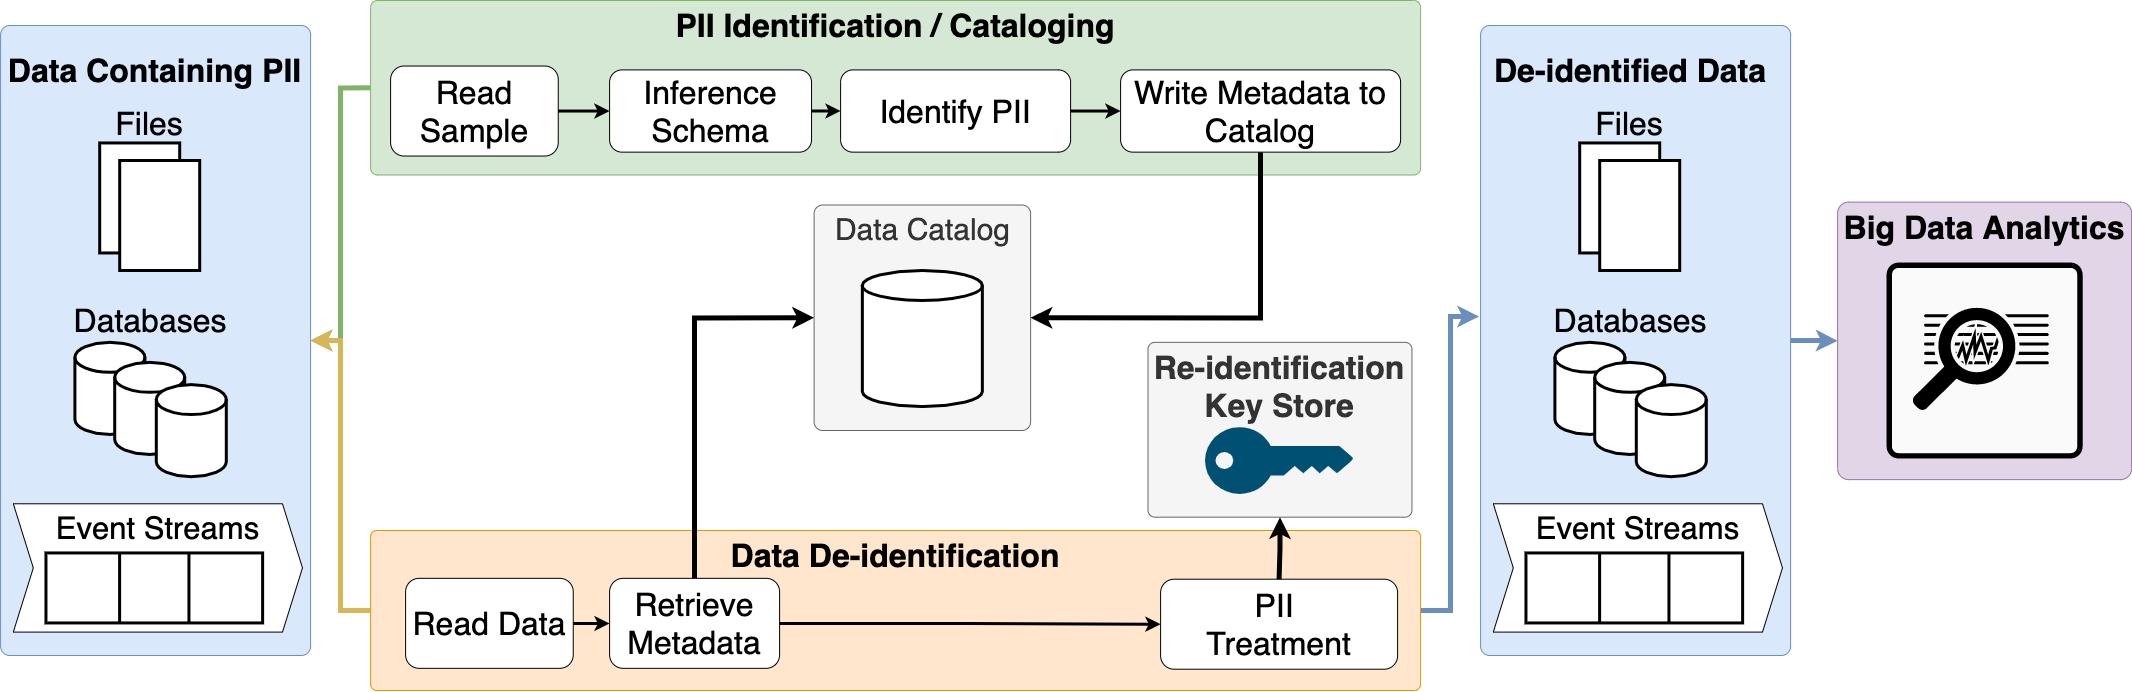

The diagram above was exported from draw.io. Its source (the exported page's mxGraphModel, read from the mxfile embedded in the PNG):
<mxGraphModel dx="7068" dy="-363" grid="1" gridSize="10" guides="1" tooltips="1" connect="1" arrows="1" fold="1" page="1" pageScale="1" pageWidth="1169" pageHeight="827" math="0" shadow="0">
  <root>
    <mxCell id="0" />
    <mxCell id="1" parent="0" />
    <mxCell id="2" value="&lt;font style=&quot;font-size: 30px&quot;&gt;Data Catalog&lt;/font&gt;" style="rounded=1;whiteSpace=wrap;html=1;verticalAlign=top;fontSize=22;arcSize=4;fillColor=#f5f5f5;strokeColor=#666666;fontColor=#333333;align=center;" vertex="1" parent="1">
      <mxGeometry x="-750.4000000000001" y="6904.5" width="216.5" height="225.5" as="geometry" />
    </mxCell>
    <mxCell id="3" style="edgeStyle=orthogonalEdgeStyle;rounded=0;orthogonalLoop=1;jettySize=auto;html=1;entryX=0;entryY=0.5;entryDx=0;entryDy=0;fontSize=32;strokeWidth=5;fillColor=#d5e8d4;strokeColor=#82b366;startArrow=classic;startFill=1;endArrow=none;endFill=0;" edge="1" source="5" target="7" parent="1">
      <mxGeometry relative="1" as="geometry" />
    </mxCell>
    <mxCell id="4" style="edgeStyle=orthogonalEdgeStyle;rounded=0;orthogonalLoop=1;jettySize=auto;html=1;exitX=1;exitY=0.5;exitDx=0;exitDy=0;entryX=0;entryY=0.5;entryDx=0;entryDy=0;fontSize=32;fillColor=#fff2cc;strokeColor=#d6b656;strokeWidth=5;startArrow=classic;startFill=1;endArrow=none;endFill=0;" edge="1" source="5" target="15" parent="1">
      <mxGeometry relative="1" as="geometry" />
    </mxCell>
    <mxCell id="5" value="" style="rounded=1;whiteSpace=wrap;html=1;verticalAlign=top;fillColor=#dae8fc;strokeColor=#6c8ebf;fontSize=21;arcSize=3;" vertex="1" parent="1">
      <mxGeometry x="-1563.9" y="6724.99" width="310" height="630" as="geometry" />
    </mxCell>
    <mxCell id="6" value="&lt;b&gt;Data Containing PII&lt;/b&gt;" style="text;html=1;strokeColor=none;fillColor=none;align=center;verticalAlign=middle;whiteSpace=wrap;rounded=0;fontSize=32;" vertex="1" parent="1">
      <mxGeometry x="-1558.1000000000001" y="6760" width="297.2" height="20" as="geometry" />
    </mxCell>
    <mxCell id="7" value="&lt;b&gt;PII Identification / Cataloging&lt;/b&gt;" style="rounded=1;whiteSpace=wrap;html=1;verticalAlign=top;fillColor=#d5e8d4;strokeColor=#82b366;fontSize=32;arcSize=4;" vertex="1" parent="1">
      <mxGeometry x="-1193.9" y="6700" width="1050" height="174.5" as="geometry" />
    </mxCell>
    <mxCell id="8" value="&lt;font style=&quot;font-size: 32px&quot;&gt;Inference Schema&lt;/font&gt;" style="rounded=1;whiteSpace=wrap;html=1;fontSize=32;" vertex="1" parent="1">
      <mxGeometry x="-954.9000000000001" y="6769.41" width="201.94" height="82.23" as="geometry" />
    </mxCell>
    <mxCell id="9" style="edgeStyle=orthogonalEdgeStyle;rounded=0;orthogonalLoop=1;jettySize=auto;html=1;exitX=1;exitY=0.5;exitDx=0;exitDy=0;entryX=0;entryY=0.5;entryDx=0;entryDy=0;fontSize=32;strokeWidth=3;" edge="1" source="10" target="12" parent="1">
      <mxGeometry relative="1" as="geometry" />
    </mxCell>
    <mxCell id="10" value="&lt;font style=&quot;font-size: 32px&quot;&gt;Identify PII&lt;/font&gt;" style="rounded=1;whiteSpace=wrap;html=1;fontSize=32;" vertex="1" parent="1">
      <mxGeometry x="-723.9000000000001" y="6769.41" width="230" height="82.23" as="geometry" />
    </mxCell>
    <mxCell id="11" style="edgeStyle=orthogonalEdgeStyle;rounded=0;orthogonalLoop=1;jettySize=auto;html=1;exitX=0.5;exitY=1;exitDx=0;exitDy=0;entryX=1;entryY=0.5;entryDx=0;entryDy=0;fontSize=32;strokeColor=#000000;strokeWidth=5;" edge="1" source="12" target="2" parent="1">
      <mxGeometry relative="1" as="geometry" />
    </mxCell>
    <mxCell id="12" value="&lt;font style=&quot;font-size: 32px&quot;&gt;Write Metadata to Catalog&lt;/font&gt;" style="rounded=1;whiteSpace=wrap;html=1;fontSize=32;" vertex="1" parent="1">
      <mxGeometry x="-443.9000000000001" y="6769.41" width="280" height="82.23" as="geometry" />
    </mxCell>
    <mxCell id="13" style="edgeStyle=orthogonalEdgeStyle;rounded=0;orthogonalLoop=1;jettySize=auto;html=1;fontSize=32;strokeWidth=3;" edge="1" source="8" target="10" parent="1">
      <mxGeometry x="-1133.9" y="6700" as="geometry" />
    </mxCell>
    <mxCell id="14" style="edgeStyle=orthogonalEdgeStyle;rounded=0;orthogonalLoop=1;jettySize=auto;html=1;exitX=1;exitY=0.5;exitDx=0;exitDy=0;entryX=-0.005;entryY=0.462;entryDx=0;entryDy=0;fontSize=32;fillColor=#dae8fc;strokeColor=#6c8ebf;strokeWidth=5;entryPerimeter=0;" edge="1" source="15" target="34" parent="1">
      <mxGeometry relative="1" as="geometry">
        <mxPoint x="26.09999999999991" y="7045.449999999999" as="targetPoint" />
      </mxGeometry>
    </mxCell>
    <mxCell id="15" value="&lt;font style=&quot;font-size: 32px&quot;&gt;&lt;b&gt;Data De-identification&lt;/b&gt;&lt;/font&gt;" style="rounded=1;whiteSpace=wrap;html=1;verticalAlign=top;fillColor=#ffe6cc;strokeColor=#d79b00;fontSize=32;arcSize=4;" vertex="1" parent="1">
      <mxGeometry x="-1193.9" y="7230" width="1050" height="160" as="geometry" />
    </mxCell>
    <mxCell id="16" value="Read Data" style="rounded=1;whiteSpace=wrap;html=1;fontSize=32;" vertex="1" parent="1">
      <mxGeometry x="-1158.9" y="7277.83" width="167.65" height="90" as="geometry" />
    </mxCell>
    <mxCell id="17" value="&lt;font style=&quot;font-size: 32px&quot;&gt;Retrieve Metadata&lt;/font&gt;" style="rounded=1;whiteSpace=wrap;html=1;fontSize=32;" vertex="1" parent="1">
      <mxGeometry x="-954.9000000000001" y="7277.83" width="170" height="90" as="geometry" />
    </mxCell>
    <mxCell id="18" style="edgeStyle=orthogonalEdgeStyle;rounded=0;orthogonalLoop=1;jettySize=auto;html=1;fontSize=32;strokeWidth=3;" edge="1" source="16" target="17" parent="1">
      <mxGeometry x="-1223.9" y="7174.5" as="geometry" />
    </mxCell>
    <mxCell id="19" value="&lt;font style=&quot;font-size: 32px&quot;&gt;PII&amp;nbsp;&lt;br&gt;Treatment&lt;br&gt;&lt;/font&gt;" style="rounded=1;whiteSpace=wrap;html=1;fontSize=32;" vertex="1" parent="1">
      <mxGeometry x="-403.9000000000001" y="7278.71" width="237" height="90" as="geometry" />
    </mxCell>
    <mxCell id="20" style="edgeStyle=orthogonalEdgeStyle;rounded=0;orthogonalLoop=1;jettySize=auto;html=1;fontSize=32;entryX=0;entryY=0.5;entryDx=0;entryDy=0;strokeWidth=3;" edge="1" source="17" target="19" parent="1">
      <mxGeometry x="-1223.9" y="7174.5" as="geometry" />
    </mxCell>
    <mxCell id="21" style="edgeStyle=orthogonalEdgeStyle;rounded=0;orthogonalLoop=1;jettySize=auto;html=1;exitX=0;exitY=0.5;exitDx=0;exitDy=0;entryX=0.5;entryY=0;entryDx=0;entryDy=0;fontSize=32;strokeColor=#000000;strokeWidth=5;startArrow=classic;startFill=1;endArrow=none;endFill=0;" edge="1" source="2" target="17" parent="1">
      <mxGeometry relative="1" as="geometry" />
    </mxCell>
    <mxCell id="22" style="edgeStyle=orthogonalEdgeStyle;rounded=0;orthogonalLoop=1;jettySize=auto;html=1;exitX=1;exitY=0.5;exitDx=0;exitDy=0;entryX=0;entryY=0.5;entryDx=0;entryDy=0;fontSize=32;startArrow=none;startFill=0;endArrow=classic;endFill=1;strokeColor=#000000;strokeWidth=3;" edge="1" source="23" target="8" parent="1">
      <mxGeometry relative="1" as="geometry" />
    </mxCell>
    <mxCell id="23" value="Read Sample" style="rounded=1;whiteSpace=wrap;html=1;fontSize=32;" vertex="1" parent="1">
      <mxGeometry x="-1173.9" y="6765.53" width="167.65" height="90" as="geometry" />
    </mxCell>
    <mxCell id="24" value="&lt;span style=&quot;font-size: 31px&quot;&gt;Event Streams&lt;/span&gt;" style="shape=step;perimeter=stepPerimeter;whiteSpace=wrap;html=1;fixedSize=1;fontSize=21;verticalAlign=top;" vertex="1" parent="1">
      <mxGeometry x="-1551.19" y="7203.279999999999" width="289.17" height="128.31" as="geometry" />
    </mxCell>
    <mxCell id="25" value="" style="strokeWidth=3;html=1;shape=mxgraph.lean_mapping.buffer_or_safety_stock;fontSize=32;rotation=90;" vertex="1" parent="1">
      <mxGeometry x="-1445.2100000000003" y="7179.119999999999" width="70" height="216.66" as="geometry" />
    </mxCell>
    <mxCell id="26" value="&lt;font style=&quot;font-size: 32px&quot;&gt;Databases&lt;/font&gt;" style="text;html=1;strokeColor=none;fillColor=none;align=center;verticalAlign=middle;whiteSpace=wrap;rounded=0;" vertex="1" parent="1">
      <mxGeometry x="-1433.9" y="7010" width="40" height="20" as="geometry" />
    </mxCell>
    <mxCell id="27" value="" style="shape=cylinder3;whiteSpace=wrap;html=1;boundedLbl=1;backgroundOutline=1;size=15;strokeWidth=3;" vertex="1" parent="1">
      <mxGeometry x="-1489.5900000000001" y="7041.84" width="70" height="92.11" as="geometry" />
    </mxCell>
    <mxCell id="28" value="" style="shape=cylinder3;whiteSpace=wrap;html=1;boundedLbl=1;backgroundOutline=1;size=15;strokeWidth=3;fillColor=default;" vertex="1" parent="1">
      <mxGeometry x="-1449.8000000000002" y="7061.85" width="70" height="92.11" as="geometry" />
    </mxCell>
    <mxCell id="29" value="" style="shape=cylinder3;whiteSpace=wrap;html=1;boundedLbl=1;backgroundOutline=1;size=15;strokeWidth=3;" vertex="1" parent="1">
      <mxGeometry x="-1408.2000000000003" y="7084.1" width="70" height="92.11" as="geometry" />
    </mxCell>
    <mxCell id="30" value="" style="rounded=0;whiteSpace=wrap;html=1;labelBackgroundColor=#FFFFFF;sketch=0;strokeWidth=3;fillColor=default;" vertex="1" parent="1">
      <mxGeometry x="-1464.8000000000002" y="6842.46" width="80" height="110" as="geometry" />
    </mxCell>
    <mxCell id="31" value="" style="rounded=0;whiteSpace=wrap;html=1;labelBackgroundColor=#FFFFFF;sketch=0;strokeWidth=3;fillColor=default;" vertex="1" parent="1">
      <mxGeometry x="-1444.8000000000002" y="6860" width="80" height="110" as="geometry" />
    </mxCell>
    <mxCell id="32" value="&lt;font style=&quot;font-size: 32px&quot;&gt;Files&lt;br&gt;&lt;/font&gt;" style="text;html=1;strokeColor=none;fillColor=none;align=center;verticalAlign=middle;whiteSpace=wrap;rounded=0;" vertex="1" parent="1">
      <mxGeometry x="-1434.8000000000002" y="6812.5" width="40" height="20" as="geometry" />
    </mxCell>
    <mxCell id="33" value="" style="shape=cylinder3;whiteSpace=wrap;html=1;boundedLbl=1;backgroundOutline=1;size=15;strokeWidth=3;" vertex="1" parent="1">
      <mxGeometry x="-702.1500000000001" y="6970" width="120" height="136.06" as="geometry" />
    </mxCell>
    <mxCell id="34" value="" style="rounded=1;whiteSpace=wrap;html=1;verticalAlign=top;fillColor=#dae8fc;strokeColor=#6c8ebf;fontSize=21;arcSize=3;" vertex="1" parent="1">
      <mxGeometry x="-83.90000000000009" y="6724.99" width="310" height="630" as="geometry" />
    </mxCell>
    <mxCell id="35" value="&lt;b&gt;De-identified Data&lt;/b&gt;" style="text;html=1;strokeColor=none;fillColor=none;align=center;verticalAlign=middle;whiteSpace=wrap;rounded=0;fontSize=32;" vertex="1" parent="1">
      <mxGeometry x="-78.10000000000014" y="6760" width="288.4" height="20" as="geometry" />
    </mxCell>
    <mxCell id="36" value="&lt;span style=&quot;font-size: 31px&quot;&gt;Event Streams&lt;/span&gt;" style="shape=step;perimeter=stepPerimeter;whiteSpace=wrap;html=1;fixedSize=1;fontSize=21;verticalAlign=top;" vertex="1" parent="1">
      <mxGeometry x="-71.19000000000005" y="7203.279999999999" width="289.17" height="128.31" as="geometry" />
    </mxCell>
    <mxCell id="37" value="" style="strokeWidth=3;html=1;shape=mxgraph.lean_mapping.buffer_or_safety_stock;fontSize=32;rotation=90;" vertex="1" parent="1">
      <mxGeometry x="34.789999999999964" y="7179.119999999999" width="70" height="216.66" as="geometry" />
    </mxCell>
    <mxCell id="38" value="&lt;font style=&quot;font-size: 32px&quot;&gt;Databases&lt;/font&gt;" style="text;html=1;strokeColor=none;fillColor=none;align=center;verticalAlign=middle;whiteSpace=wrap;rounded=0;" vertex="1" parent="1">
      <mxGeometry x="46.09999999999991" y="7010" width="40" height="20" as="geometry" />
    </mxCell>
    <mxCell id="39" value="" style="shape=cylinder3;whiteSpace=wrap;html=1;boundedLbl=1;backgroundOutline=1;size=15;strokeWidth=3;" vertex="1" parent="1">
      <mxGeometry x="-9.590000000000146" y="7041.84" width="70" height="92.11" as="geometry" />
    </mxCell>
    <mxCell id="40" value="" style="shape=cylinder3;whiteSpace=wrap;html=1;boundedLbl=1;backgroundOutline=1;size=15;strokeWidth=3;fillColor=default;" vertex="1" parent="1">
      <mxGeometry x="30.199999999999818" y="7061.85" width="70" height="92.11" as="geometry" />
    </mxCell>
    <mxCell id="41" value="" style="shape=cylinder3;whiteSpace=wrap;html=1;boundedLbl=1;backgroundOutline=1;size=15;strokeWidth=3;" vertex="1" parent="1">
      <mxGeometry x="71.79999999999973" y="7084.1" width="70" height="92.11" as="geometry" />
    </mxCell>
    <mxCell id="42" value="" style="rounded=0;whiteSpace=wrap;html=1;labelBackgroundColor=#FFFFFF;sketch=0;strokeWidth=3;fillColor=default;" vertex="1" parent="1">
      <mxGeometry x="15.199999999999818" y="6842.46" width="80" height="110" as="geometry" />
    </mxCell>
    <mxCell id="43" value="" style="rounded=0;whiteSpace=wrap;html=1;labelBackgroundColor=#FFFFFF;sketch=0;strokeWidth=3;fillColor=default;" vertex="1" parent="1">
      <mxGeometry x="35.19999999999982" y="6860" width="80" height="110" as="geometry" />
    </mxCell>
    <mxCell id="44" value="&lt;font style=&quot;font-size: 32px&quot;&gt;Files&lt;br&gt;&lt;/font&gt;" style="text;html=1;strokeColor=none;fillColor=none;align=center;verticalAlign=middle;whiteSpace=wrap;rounded=0;" vertex="1" parent="1">
      <mxGeometry x="45.19999999999982" y="6812.5" width="40" height="20" as="geometry" />
    </mxCell>
    <mxCell id="45" value="&lt;font style=&quot;font-size: 32px&quot;&gt;&lt;b&gt;Big Data Analytics&lt;/b&gt;&lt;/font&gt;" style="rounded=1;whiteSpace=wrap;html=1;verticalAlign=top;fillColor=#e1d5e7;strokeColor=#9673a6;fontSize=32;arcSize=4;" vertex="1" parent="1">
      <mxGeometry x="273.1099999999997" y="6901.62" width="293.99" height="277.5" as="geometry" />
    </mxCell>
    <mxCell id="46" value="" style="sketch=0;points=[[0.015,0.015,0],[0.985,0.015,0],[0.985,0.985,0],[0.015,0.985,0],[0.25,0,0],[0.5,0,0],[0.75,0,0],[1,0.25,0],[1,0.5,0],[1,0.75,0],[0.75,1,0],[0.5,1,0],[0.25,1,0],[0,0.75,0],[0,0.5,0],[0,0.25,0]];verticalLabelPosition=bottom;html=1;verticalAlign=top;aspect=fixed;align=center;pointerEvents=1;shape=mxgraph.cisco19.rect;prIcon=flow_analytics2;fillColor=#FAFAFA;strokeColor=#000000;labelBackgroundColor=#FFFFFF;strokeWidth=1;shadow=0;" vertex="1" parent="1">
      <mxGeometry x="322.09000000000015" y="6962" width="196.04" height="196.04" as="geometry" />
    </mxCell>
    <mxCell id="47" style="edgeStyle=orthogonalEdgeStyle;rounded=0;orthogonalLoop=1;jettySize=auto;html=1;exitX=1;exitY=0.5;exitDx=0;exitDy=0;entryX=0;entryY=0.5;entryDx=0;entryDy=0;fontSize=32;fillColor=#dae8fc;strokeColor=#6c8ebf;strokeWidth=5;" edge="1" source="34" target="45" parent="1">
      <mxGeometry relative="1" as="geometry">
        <mxPoint x="-54.70000000000027" y="7026.049999999999" as="targetPoint" />
        <mxPoint x="-142.9000000000001" y="7304.5" as="sourcePoint" />
      </mxGeometry>
    </mxCell>
    <mxCell id="48" value="&lt;font style=&quot;font-size: 32px&quot;&gt;&lt;b&gt;Re-identification Key Store&lt;/b&gt;&lt;/font&gt;" style="rounded=1;whiteSpace=wrap;html=1;verticalAlign=top;fillColor=#f5f5f5;strokeColor=#666666;fontSize=32;arcSize=4;fontColor=#333333;" vertex="1" parent="1">
      <mxGeometry x="-416.52" y="7041.84" width="264" height="174.84" as="geometry" />
    </mxCell>
    <mxCell id="49" value="" style="points=[[0,0.5,0],[0.24,0,0],[0.5,0.28,0],[0.995,0.475,0],[0.5,0.72,0],[0.24,1,0]];verticalLabelPosition=bottom;sketch=0;html=1;verticalAlign=top;aspect=fixed;align=center;pointerEvents=1;shape=mxgraph.cisco19.key;fillColor=#005073;strokeColor=none;shadow=0;labelBackgroundColor=#FFFFFF;" vertex="1" parent="1">
      <mxGeometry x="-359.53999999999996" y="7126.68" width="148.27" height="66.72" as="geometry" />
    </mxCell>
    <mxCell id="50" style="edgeStyle=orthogonalEdgeStyle;rounded=0;orthogonalLoop=1;jettySize=auto;html=1;entryX=0.5;entryY=0;entryDx=0;entryDy=0;fontSize=32;strokeColor=#000000;strokeWidth=5;startArrow=classic;startFill=1;endArrow=none;endFill=0;exitX=0.5;exitY=1;exitDx=0;exitDy=0;" edge="1" source="48" target="19" parent="1">
      <mxGeometry relative="1" as="geometry">
        <mxPoint x="-83.90000000000009" y="7170" as="sourcePoint" />
        <mxPoint x="-859.9000000000001" y="7287.83" as="targetPoint" />
      </mxGeometry>
    </mxCell>
  </root>
</mxGraphModel>